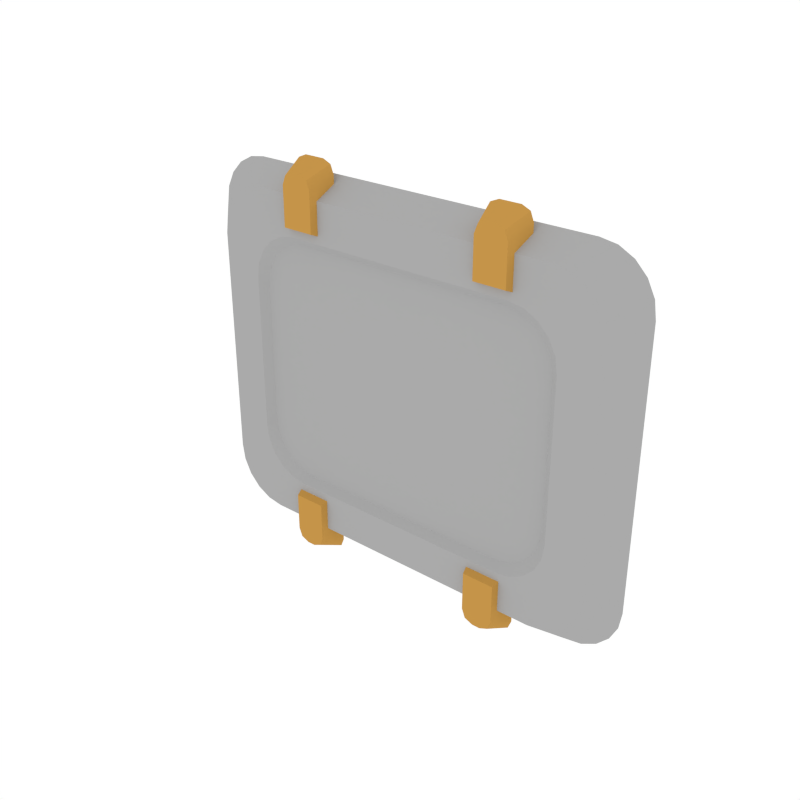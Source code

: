 # Source: Details_Plate_Small.blend  (saved by Blender 3.4.6; exported with 4.5.12 LTS)
import bpy
from mathutils import Matrix  # noqa: F401  (used for matrix-valued properties, if any)

bpy.ops.wm.read_factory_settings(use_empty=True)
scene = bpy.context.scene
scene.name = 'Scene'

# ---- collections
col_collection_1 = bpy.data.collections.new('Collection 1'); scene.collection.children.link(col_collection_1)

# ---- materials (node trees are filled in below, after node groups)
mat_main = bpy.data.materials.new('Main')
mat_main.alpha_threshold = 0.0
mat_main.diffuse_color = (0.402, 0.402, 0.402, 1.0)
mat_main.roughness = 0.5
mat_accent = bpy.data.materials.new('Accent')
mat_accent.alpha_threshold = 0.0
mat_accent.diffuse_color = (0.5596, 0.2977, 0.06679, 1.0)
mat_accent.roughness = 0.5

# ---- node groups
ng_auto_smooth = bpy.data.node_groups.new('Auto Smooth', 'GeometryNodeTree')
_s = ng_auto_smooth.interface.new_socket(name='Geometry', in_out='OUTPUT', socket_type='NodeSocketGeometry')
_s = ng_auto_smooth.interface.new_socket(name='Geometry', in_out='INPUT', socket_type='NodeSocketGeometry')
_s = ng_auto_smooth.interface.new_socket(name='Angle', in_out='INPUT', socket_type='NodeSocketFloat')
_s.subtype = 'ANGLE'
_s.min_value = 0.0
_s.max_value = 3.142
ng_auto_smooth.is_modifier = True
_N = ng_auto_smooth.nodes; _L = ng_auto_smooth.links
n0 = _N.new('NodeGroupOutput'); n0.name = 'Group Output'; n0.location = (480, -100)
n1 = _N.new('NodeGroupInput'); n1.name = 'Group Input'; n1.location = (-420, -300)
n2 = _N.new('NodeGroupInput'); n2.name = 'Group Input.001'; n2.location = (-60, -100)
n3 = _N.new('GeometryNodeSetShadeSmooth'); n3.name = 'Set Shade Smooth'; n3.location = (120, -100)
n3.domain = 'EDGE'
n4 = _N.new('GeometryNodeSetShadeSmooth'); n4.name = 'Set Shade Smooth.001'; n4.location = (300, -100)
n5 = _N.new('GeometryNodeInputMeshEdgeAngle'); n5.name = 'Edge Angle'; n5.location = (-420, -220)
n6 = _N.new('GeometryNodeInputEdgeSmooth'); n6.name = 'Is Edge Smooth'; n6.location = (-60, -160)
n7 = _N.new('GeometryNodeInputShadeSmooth'); n7.name = 'Is Face Smooth'; n7.location = (-240, -340)
n8 = _N.new('FunctionNodeBooleanMath'); n8.name = 'Boolean Math'; n8.location = (-60, -220)
n9 = _N.new('FunctionNodeCompare'); n9.name = 'Compare'; n9.location = (-240, -180)
n9.operation = 'LESS_EQUAL'
_L.new(n5.outputs[0], n9.inputs[0])
_L.new(n4.outputs[0], n0.inputs[0])
_L.new(n1.outputs[1], n9.inputs[1])
_L.new(n9.outputs[0], n8.inputs[0])
_L.new(n7.outputs[0], n8.inputs[1])
_L.new(n2.outputs[0], n3.inputs[0])
_L.new(n6.outputs[0], n3.inputs[1])
_L.new(n3.outputs[0], n4.inputs[0])
_L.new(n8.outputs[0], n3.inputs[2])
n0.is_active_output = True

# ---- material node trees

# ---- world
world_world = bpy.data.worlds.new('World'); scene.world = world_world
world_world.color = (1.0, 1.0, 1.0)
world_world.use_sun_shadow = False
world_world.sun_shadow_jitter_overblur = 0.0
world_world.cycles.sampling_method = 'NONE'
world_world.cycles.sample_map_resolution = 256

# ---- meshes
me_cube_036 = bpy.data.meshes.new('Cube.036')
me_cube_036.from_pydata([(-0.1318, -0.02276, 0.1449), (-0.1762, -0.02276, 0.09879), (-0.1455, -0.02276, 0.1426), (-0.1579, -0.02276, 0.1361), (-0.1678, -0.02276, 0.1259), (-0.1741, -0.02276, 0.113), (0.1762, -0.02276, 0.09879), (0.1318, -0.02276, 0.1449), (0.1741, -0.02276, 0.113), (0.1678, -0.02276, 0.1259), (0.1579, -0.02276, 0.1361), (0.1455, -0.02276, 0.1426), (-0.1762, -0.02276, -0.09879), (-0.1318, -0.02276, -0.1449), (-0.1741, -0.02276, -0.113), (-0.1678, -0.02276, -0.1259), (-0.1579, -0.02276, -0.1361), (-0.1455, -0.02276, -0.1426), (0.1318, -0.02276, -0.1449), (0.1762, -0.02276, -0.09879), (0.1455, -0.02276, -0.1426), (0.1579, -0.02276, -0.1361), (0.1678, -0.02276, -0.1259), (0.1741, -0.02276, -0.113), (-0.1527, -1.863e-09, -0.161), (-0.198, -9.313e-09, -0.1148), (-0.1667, -3.725e-09, -0.1588), (-0.1793, -5.588e-09, -0.1522), (-0.1893, 1.118e-08, -0.142), (-0.1958, 9.313e-09, -0.1291), (-0.198, 2.049e-08, 0.1148), (-0.1527, 2.421e-08, 0.161), (-0.1958, 2.049e-08, 0.1291), (-0.1893, 2.049e-08, 0.142), (-0.1793, 2.049e-08, 0.1522), (-0.1667, 2.049e-08, 0.1588), (0.1527, -5.588e-09, 0.161), (0.198, 1.863e-09, 0.1148), (0.1667, -3.725e-09, 0.1588), (0.1793, -1.863e-09, 0.1522), (0.1893, -1.863e-09, 0.142), (0.1958, 0.0, 0.1291), (0.198, -2.794e-08, -0.1148), (0.1527, -1.49e-08, -0.161), (0.1958, -2.794e-08, -0.1291), (0.1893, -2.794e-08, -0.142), (0.1793, -2.794e-08, -0.1522), (0.1667, -1.118e-08, -0.1588), (-0.1027, -0.02869, 0.1202), (-0.1082, -0.007645, 0.1113), (-0.07525, -0.02869, 0.1202), (-0.06972, -0.007645, 0.1113), (-0.09248, -0.02869, 0.1644), (-0.1027, -0.02869, 0.1537), (-0.0997, -0.02869, 0.1613), (-0.1082, -0.007645, 0.1626), (-0.09801, -0.007645, 0.1733), (-0.1052, -0.007645, 0.1702), (-0.07525, -0.02869, 0.1537), (-0.08546, -0.02869, 0.1644), (-0.07824, -0.02869, 0.1613), (-0.07993, -0.007645, 0.1733), (-0.06972, -0.007645, 0.1626), (-0.07271, -0.007645, 0.1702), (0.1027, -0.02869, 0.1202), (0.1082, -0.007645, 0.1113), (0.07525, -0.02869, 0.1202), (0.06972, -0.007645, 0.1113), (0.09248, -0.02869, 0.1644), (0.1027, -0.02869, 0.1537), (0.0997, -0.02869, 0.1613), (0.1082, -0.007645, 0.1626), (0.09801, -0.007645, 0.1733), (0.1052, -0.007645, 0.1702), (0.07525, -0.02869, 0.1537), (0.08546, -0.02869, 0.1644), (0.07824, -0.02869, 0.1613), (0.07993, -0.007645, 0.1733), (0.06972, -0.007645, 0.1626), (0.07271, -0.007645, 0.1702), (-0.1027, -0.02869, -0.1202), (-0.1082, -0.007645, -0.1113), (-0.07525, -0.02869, -0.1202), (-0.06972, -0.007645, -0.1113), (-0.09248, -0.02869, -0.1644), (-0.1027, -0.02869, -0.1537), (-0.0997, -0.02869, -0.1613), (-0.1082, -0.007645, -0.1626), (-0.09801, -0.007645, -0.1733), (-0.1052, -0.007645, -0.1702), (-0.07525, -0.02869, -0.1537), (-0.08546, -0.02869, -0.1644), (-0.07824, -0.02869, -0.1613), (-0.07993, -0.007645, -0.1733), (-0.06972, -0.007645, -0.1626), (-0.07271, -0.007645, -0.1702), (0.1027, -0.02869, -0.1202), (0.1082, -0.007645, -0.1113), (0.07525, -0.02869, -0.1202), (0.06972, -0.007645, -0.1113), (0.09248, -0.02869, -0.1644), (0.1027, -0.02869, -0.1537), (0.0997, -0.02869, -0.1613), (0.1082, -0.007645, -0.1626), (0.09801, -0.007645, -0.1733), (0.1052, -0.007645, -0.1702), (0.07525, -0.02869, -0.1537), (0.08546, -0.02869, -0.1644), (0.07824, -0.02869, -0.1613), (0.07993, -0.007645, -0.1733), (0.06972, -0.007645, -0.1626), (0.07271, -0.007645, -0.1702), (-0.1405, -0.02276, -0.08116), (-0.1425, -0.02276, -0.06787), (-0.1346, -0.02276, -0.09315), (-0.1254, -0.02276, -0.1027), (-0.1139, -0.02276, -0.1088), (-0.1011, -0.02276, -0.1109), (0.1425, -0.02276, -0.06787), (0.1405, -0.02276, -0.08116), (0.1346, -0.02276, -0.09315), (0.1254, -0.02276, -0.1027), (0.1139, -0.02276, -0.1088), (0.1011, -0.02276, -0.1109), (0.1405, -0.02276, 0.08116), (0.1425, -0.02276, 0.06787), (0.1346, -0.02276, 0.09315), (0.1254, -0.02276, 0.1027), (0.1139, -0.02276, 0.1088), (0.1011, -0.02276, 0.1109), (-0.1425, -0.02276, 0.06787), (-0.1405, -0.02276, 0.08116), (-0.1346, -0.02276, 0.09315), (-0.1254, -0.02276, 0.1027), (-0.1139, -0.02276, 0.1088), (-0.1011, -0.02276, 0.1109), (-0.1339, -0.01689, -0.07488), (-0.1359, -0.01689, -0.06177), (-0.1281, -0.01689, -0.0867), (-0.119, -0.01689, -0.09608), (-0.1076, -0.01689, -0.1021), (-0.095, -0.01689, -0.1042), (0.1359, -0.01689, -0.06177), (0.1339, -0.01689, -0.07488), (0.1281, -0.01689, -0.0867), (0.119, -0.01689, -0.09608), (0.1076, -0.01689, -0.1021), (0.095, -0.01689, -0.1042), (0.1339, -0.01689, 0.07488), (0.1359, -0.01689, 0.06177), (0.1281, -0.01689, 0.0867), (0.119, -0.01689, 0.09608), (0.1076, -0.01689, 0.1021), (0.095, -0.01689, 0.1042), (-0.1359, -0.01689, 0.06177), (-0.1339, -0.01689, 0.07488), (-0.1281, -0.01689, 0.0867), (-0.119, -0.01689, 0.09608), (-0.1076, -0.01689, 0.1021), (-0.095, -0.01689, 0.1042)], [], [(0, 7, 36, 31), (30, 32, 33, 34, 35, 31, 36, 38, 39, 40, 41, 37, 42, 44, 45, 46, 47, 43, 24, 26, 27, 28, 29, 25), (6, 19, 42, 37), (18, 13, 24, 43), (9, 10, 127, 126), (12, 25, 29, 14), (14, 29, 28, 15), (15, 28, 27, 16), (16, 27, 26, 17), (17, 26, 24, 13), (42, 19, 23, 44), (44, 23, 22, 45), (45, 22, 21, 46), (46, 21, 20, 47), (47, 20, 18, 43), (6, 37, 41, 8), (8, 41, 40, 9), (9, 40, 39, 10), (10, 39, 38, 11), (11, 38, 36, 7), (30, 1, 5, 32), (32, 5, 4, 33), (33, 4, 3, 34), (34, 3, 2, 35), (35, 2, 0, 31), (12, 1, 30, 25), (55, 57, 56, 61, 63, 62, 51, 49), (58, 60, 59, 52, 54, 53, 48, 50), (62, 58, 50, 51), (53, 55, 49, 48), (48, 49, 51, 50), (55, 53, 54, 57), (57, 54, 52, 56), (58, 62, 63, 60), (60, 63, 61, 59), (59, 61, 56, 52), (71, 65, 67, 78, 79, 77, 72, 73), (74, 66, 64, 69, 70, 68, 75, 76), (78, 67, 66, 74), (69, 64, 65, 71), (64, 66, 67, 65), (71, 73, 70, 69), (73, 72, 68, 70), (74, 76, 79, 78), (76, 75, 77, 79), (75, 68, 72, 77), (87, 81, 83, 94, 95, 93, 88, 89), (90, 82, 80, 85, 86, 84, 91, 92), (94, 83, 82, 90), (85, 80, 81, 87), (80, 82, 83, 81), (87, 89, 86, 85), (89, 88, 84, 86), (90, 92, 95, 94), (92, 91, 93, 95), (91, 84, 88, 93), (103, 105, 104, 109, 111, 110, 99, 97), (106, 108, 107, 100, 102, 101, 96, 98), (110, 106, 98, 99), (101, 103, 97, 96), (96, 97, 99, 98), (103, 101, 102, 105), (105, 102, 100, 104), (106, 110, 111, 108), (108, 111, 109, 107), (107, 109, 104, 100), (115, 116, 140, 139), (6, 8, 124, 125), (16, 17, 116, 115), (0, 2, 134, 135), (23, 19, 118, 119), (14, 15, 114, 112), (3, 4, 132, 133), (1, 12, 113, 130), (20, 21, 121, 122), (10, 11, 128, 127), (5, 1, 130, 131), (17, 13, 117, 116), (22, 23, 119, 120), (8, 9, 126, 124), (7, 0, 135, 129), (15, 16, 115, 114), (2, 3, 133, 134), (12, 14, 112, 113), (13, 18, 123, 117), (18, 20, 122, 123), (11, 7, 129, 128), (4, 5, 131, 132), (19, 6, 125, 118), (21, 22, 120, 121), (159, 158, 157, 156, 155, 154, 137, 136, 138, 139, 140, 141, 147, 146, 145, 144, 143, 142, 149, 148, 150, 151, 152, 153), (134, 133, 157, 158), (124, 126, 150, 148), (116, 117, 141, 140), (135, 134, 158, 159), (126, 127, 151, 150), (119, 118, 142, 143), (130, 113, 137, 154), (127, 128, 152, 151), (120, 119, 143, 144), (129, 135, 159, 153), (128, 129, 153, 152), (121, 120, 144, 145), (117, 123, 147, 141), (113, 112, 136, 137), (131, 130, 154, 155), (122, 121, 145, 146), (118, 125, 149, 142), (112, 114, 138, 136), (132, 131, 155, 156), (123, 122, 146, 147), (114, 115, 139, 138), (133, 132, 156, 157), (125, 124, 148, 149)])
me_cube_036.polygons.foreach_set('use_smooth', [True] * 114)
me_cube_036.polygons.foreach_set('material_index', [0, 0, 0, 0, 0, 0, 0, 0, 0, 0, 0, 0, 0, 0, 0, 0, 0, 0, 0, 0, 0, 0, 0, 0, 0, 0, 1, 1, 1, 1, 1, 1, 1, 1, 1, 1, 1, 1, 1, 1, 1, 1, 1, 1, 1, 1, 1, 1, 1, 1, 1, 1, 1, 1, 1, 1, 1, 1, 1, 1, 1, 1, 1, 1, 1, 1, 0, 0, 0, 0, 0, 0, 0, 0, 0, 0, 0, 0, 0, 0, 0, 0, 0, 0, 0, 0, 0, 0, 0, 0, 0, 0, 0, 0, 0, 0, 0, 0, 0, 0, 0, 0, 0, 0, 0, 0, 0, 0, 0, 0, 0, 0, 0, 0])
me_cube_036.materials.append(mat_main)
me_cube_036.materials.append(mat_accent)
me_cube_036.use_remesh_preserve_volume = False
me_cube_036.use_remesh_preserve_attributes = False
me_cube_036.use_mirror_vertex_groups = False
me_cube_036.update()

# ---- objects
ob_details_plate_small = bpy.data.objects.new('Details_Plate_Small', me_cube_036)

# ---- transforms, parenting, visibility, modifiers, constraints
ob_details_plate_small.location = (0.0, 0.0, 0.0)
ob_details_plate_small.lineart.crease_threshold = 0.0
_m = ob_details_plate_small.modifiers.new('Auto Smooth', 'NODES')
_m.node_group = ng_auto_smooth
_gi = [s.identifier for s in ng_auto_smooth.interface.items_tree if s.item_type == 'SOCKET' and s.in_out == 'INPUT']
_m[_gi[1]] = 0.5236  # Angle

# ---- collection membership
col_collection_1.objects.link(ob_details_plate_small)

# ---- scene / render settings (as saved in the file)
scene.frame_start = 1; scene.frame_end = 250; scene.frame_set(0)
scene.render.engine = 'CYCLES'
scene.render.resolution_x = 1000
scene.render.resolution_y = 1000
scene.render.dither_intensity = 0.0
scene.cycles.samples = 200
scene.cycles.sampling_pattern = 'TABULATED_SOBOL'
scene.cycles.light_sampling_threshold = 0.0
scene.cycles.use_adaptive_sampling = False
scene.cycles.use_light_tree = False
scene.cycles.caustics_reflective = False
scene.cycles.caustics_refractive = False
scene.cycles.blur_glossy = 0.0
scene.cycles.max_bounces = 2
scene.cycles.pixel_filter_type = 'GAUSSIAN'
scene.cycles.sample_clamp_indirect = 0.0
scene.view_settings.view_transform = 'Standard'
bpy.context.view_layer.update()

# ---- added for rendering (the .blend has no active camera): camera
cam_auto = bpy.data.cameras.new('AutoCamera')
cam_auto.lens = 50.0
cam_auto.sensor_width = 36.0
cam_auto.clip_end = 1000.0
ob_auto_camera = bpy.data.objects.new('AutoCamera', cam_auto)
scene.collection.objects.link(ob_auto_camera)
ob_auto_camera.location = (0.487617, -0.599486, 0.390094)
ob_auto_camera.rotation_euler = (1.09748, -7.21219e-08, 0.694738)
scene.camera = ob_auto_camera
bpy.context.view_layer.update()
